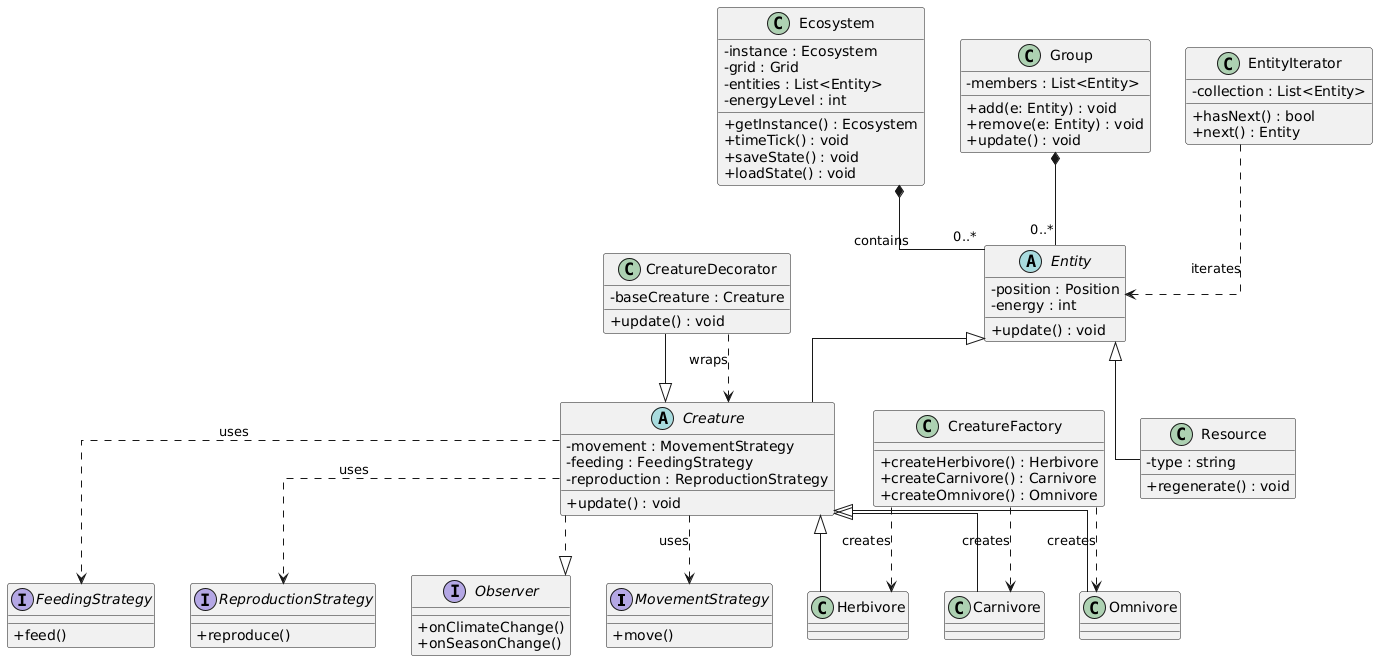

The diagram above was rendered by PlantUML. Its source (embedded in the PNG):
@startuml
' Estilos generales
skinparam classAttributeIconSize 0
skinparam linetype ortho

' Interfaces (Strategy, Observer)
interface MovementStrategy {
  + move()
}

interface FeedingStrategy {
  + feed()
}

interface ReproductionStrategy {
  + reproduce()
}

interface Observer {
  + onClimateChange()
  + onSeasonChange()
}

' Clase base abstracta
abstract class Entity {
  - position : Position
  - energy : int
  + update() : void
}

' Clases Creature y subtipos
abstract class Creature {
  - movement : MovementStrategy
  - feeding : FeedingStrategy
  - reproduction : ReproductionStrategy
  + update() : void
}

class Herbivore
class Carnivore
class Omnivore

' Relación de herencia
Entity <|-- Creature
Creature <|-- Herbivore
Creature <|-- Carnivore
Creature <|-- Omnivore

' Implementación de Strategy
Creature ..> MovementStrategy : uses
Creature ..> FeedingStrategy : uses
Creature ..> ReproductionStrategy : uses

' Observer
Creature ..|> Observer

' Clase Resource
class Resource {
  - type : string
  + regenerate() : void
}
Entity <|-- Resource

' Singleton Ecosystem
class Ecosystem {
  - instance : Ecosystem
  - grid : Grid
  - entities : List<Entity>
  - energyLevel : int
  + getInstance() : Ecosystem
  + timeTick() : void
  + saveState() : void
  + loadState() : void
}
Ecosystem *-- "0..*" Entity : contains

' Factory (Abstract Factory)
class CreatureFactory {
  + createHerbivore() : Herbivore
  + createCarnivore() : Carnivore
  + createOmnivore() : Omnivore
}
CreatureFactory ..> Herbivore : creates
CreatureFactory ..> Carnivore : creates
CreatureFactory ..> Omnivore : creates

' Decorator
class CreatureDecorator {
  - baseCreature : Creature
  + update() : void
}
CreatureDecorator --|> Creature
CreatureDecorator ..> Creature : wraps

' Composite: agrupar entidades
class Group {
  - members : List<Entity>
  + add(e: Entity) : void
  + remove(e: Entity) : void
  + update() : void
}
Group *-- "0..*" Entity

' Iterator
class EntityIterator {
  - collection : List<Entity>
  + hasNext() : bool
  + next() : Entity
}
EntityIterator ..> Entity : iterates
@enduml